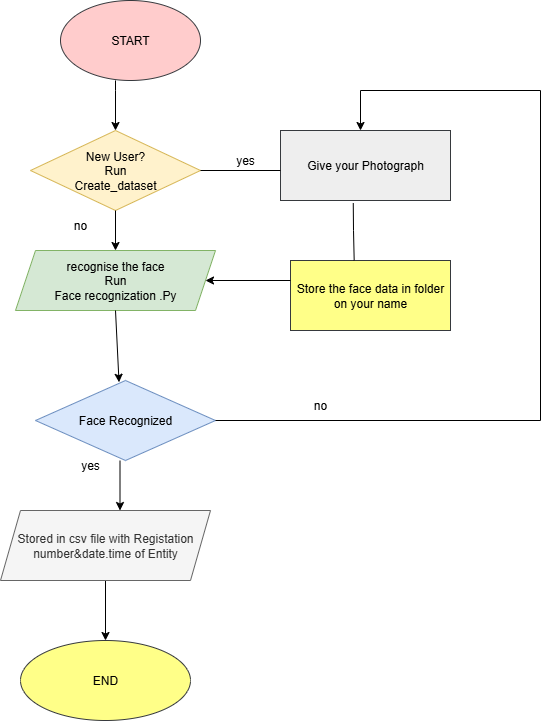

The diagram above was exported from draw.io. Its source (the exported page's mxGraphModel, read from the mxfile embedded in the PNG):
<mxGraphModel dx="1389" dy="749" grid="1" gridSize="10" guides="1" tooltips="1" connect="1" arrows="1" fold="1" page="1" pageScale="1" pageWidth="850" pageHeight="1100" math="0" shadow="0">
  <root>
    <mxCell id="0" />
    <mxCell id="1" parent="0" />
    <mxCell id="YYIyuBlXIiFDyhDgg9TE-12" value="" style="edgeStyle=orthogonalEdgeStyle;rounded=0;orthogonalLoop=1;jettySize=auto;html=1;" edge="1" parent="1" target="YYIyuBlXIiFDyhDgg9TE-2">
      <mxGeometry relative="1" as="geometry">
        <mxPoint x="365" y="109.94594591368889" as="sourcePoint" />
        <Array as="points">
          <mxPoint x="365" y="120" />
          <mxPoint x="365" y="120" />
        </Array>
      </mxGeometry>
    </mxCell>
    <mxCell id="YYIyuBlXIiFDyhDgg9TE-2" value="New User?&lt;div&gt;Run&lt;/div&gt;&lt;div&gt;Create_dataset&lt;/div&gt;" style="rhombus;whiteSpace=wrap;html=1;fillColor=#fff2cc;strokeColor=#d6b656;" vertex="1" parent="1">
      <mxGeometry x="280" y="160" width="170" height="80" as="geometry" />
    </mxCell>
    <mxCell id="YYIyuBlXIiFDyhDgg9TE-3" value="recognise the face&lt;div&gt;Run&lt;/div&gt;&lt;div&gt;Face recognization .Py&lt;/div&gt;" style="shape=parallelogram;perimeter=parallelogramPerimeter;whiteSpace=wrap;html=1;fixedSize=1;fillColor=#d5e8d4;strokeColor=#82b366;" vertex="1" parent="1">
      <mxGeometry x="265" y="280" width="200" height="60" as="geometry" />
    </mxCell>
    <mxCell id="YYIyuBlXIiFDyhDgg9TE-4" value="Face Recognized" style="rhombus;whiteSpace=wrap;html=1;fillColor=#dae8fc;strokeColor=#6c8ebf;" vertex="1" parent="1">
      <mxGeometry x="285" y="410" width="180" height="80" as="geometry" />
    </mxCell>
    <mxCell id="YYIyuBlXIiFDyhDgg9TE-19" value="" style="edgeStyle=orthogonalEdgeStyle;rounded=0;orthogonalLoop=1;jettySize=auto;html=1;" edge="1" parent="1" source="YYIyuBlXIiFDyhDgg9TE-5" target="YYIyuBlXIiFDyhDgg9TE-6">
      <mxGeometry relative="1" as="geometry" />
    </mxCell>
    <mxCell id="YYIyuBlXIiFDyhDgg9TE-5" value="Stored in csv file with Registation number&amp;amp;date.time of Entity" style="shape=parallelogram;perimeter=parallelogramPerimeter;whiteSpace=wrap;html=1;fixedSize=1;fillColor=#f5f5f5;fontColor=#333333;strokeColor=#666666;" vertex="1" parent="1">
      <mxGeometry x="250" y="540" width="210" height="70" as="geometry" />
    </mxCell>
    <mxCell id="YYIyuBlXIiFDyhDgg9TE-6" value="END" style="ellipse;whiteSpace=wrap;html=1;fillColor=#ffff88;strokeColor=#36393d;" vertex="1" parent="1">
      <mxGeometry x="270" y="670" width="170" height="80" as="geometry" />
    </mxCell>
    <mxCell id="YYIyuBlXIiFDyhDgg9TE-7" value="Give your Photograph" style="rounded=0;whiteSpace=wrap;html=1;fillColor=#eeeeee;strokeColor=#36393d;" vertex="1" parent="1">
      <mxGeometry x="530" y="160" width="170" height="70" as="geometry" />
    </mxCell>
    <mxCell id="YYIyuBlXIiFDyhDgg9TE-8" value="Store the face data in folder on your name" style="rounded=0;whiteSpace=wrap;html=1;fillColor=#ffff88;strokeColor=#36393d;" vertex="1" parent="1">
      <mxGeometry x="540" y="290" width="160" height="70" as="geometry" />
    </mxCell>
    <mxCell id="YYIyuBlXIiFDyhDgg9TE-15" value="" style="edgeStyle=none;orthogonalLoop=1;jettySize=auto;html=1;rounded=0;exitX=0.5;exitY=1;exitDx=0;exitDy=0;" edge="1" parent="1" source="YYIyuBlXIiFDyhDgg9TE-2">
      <mxGeometry width="100" relative="1" as="geometry">
        <mxPoint x="360" y="250" as="sourcePoint" />
        <mxPoint x="365" y="280" as="targetPoint" />
        <Array as="points" />
      </mxGeometry>
    </mxCell>
    <mxCell id="YYIyuBlXIiFDyhDgg9TE-16" value="" style="edgeStyle=none;orthogonalLoop=1;jettySize=auto;html=1;rounded=0;exitX=0.5;exitY=1;exitDx=0;exitDy=0;entryX=0.464;entryY=0.022;entryDx=0;entryDy=0;entryPerimeter=0;" edge="1" parent="1" source="YYIyuBlXIiFDyhDgg9TE-3" target="YYIyuBlXIiFDyhDgg9TE-4">
      <mxGeometry width="100" relative="1" as="geometry">
        <mxPoint x="320" y="350" as="sourcePoint" />
        <mxPoint x="370" y="390" as="targetPoint" />
        <Array as="points" />
      </mxGeometry>
    </mxCell>
    <mxCell id="YYIyuBlXIiFDyhDgg9TE-17" value="" style="edgeStyle=none;orthogonalLoop=1;jettySize=auto;html=1;rounded=0;exitX=0.5;exitY=1;exitDx=0;exitDy=0;" edge="1" parent="1">
      <mxGeometry width="100" relative="1" as="geometry">
        <mxPoint x="369.5" y="490" as="sourcePoint" />
        <mxPoint x="369.5" y="540" as="targetPoint" />
        <Array as="points" />
      </mxGeometry>
    </mxCell>
    <mxCell id="YYIyuBlXIiFDyhDgg9TE-20" value="" style="endArrow=none;html=1;rounded=0;" edge="1" parent="1">
      <mxGeometry width="50" height="50" relative="1" as="geometry">
        <mxPoint x="530" y="200" as="sourcePoint" />
        <mxPoint x="450" y="200" as="targetPoint" />
      </mxGeometry>
    </mxCell>
    <mxCell id="YYIyuBlXIiFDyhDgg9TE-21" value="" style="endArrow=classic;html=1;rounded=0;entryX=1;entryY=0.5;entryDx=0;entryDy=0;" edge="1" parent="1" target="YYIyuBlXIiFDyhDgg9TE-3">
      <mxGeometry width="50" height="50" relative="1" as="geometry">
        <mxPoint x="540" y="310" as="sourcePoint" />
        <mxPoint x="450" y="200" as="targetPoint" />
      </mxGeometry>
    </mxCell>
    <mxCell id="YYIyuBlXIiFDyhDgg9TE-29" value="" style="endArrow=none;html=1;rounded=0;entryX=0.428;entryY=1.037;entryDx=0;entryDy=0;entryPerimeter=0;exitX=0.398;exitY=-0.003;exitDx=0;exitDy=0;exitPerimeter=0;" edge="1" parent="1" source="YYIyuBlXIiFDyhDgg9TE-8" target="YYIyuBlXIiFDyhDgg9TE-7">
      <mxGeometry width="50" height="50" relative="1" as="geometry">
        <mxPoint x="610" y="280" as="sourcePoint" />
        <mxPoint x="610" y="240" as="targetPoint" />
        <Array as="points">
          <mxPoint x="603" y="260" />
        </Array>
      </mxGeometry>
    </mxCell>
    <mxCell id="YYIyuBlXIiFDyhDgg9TE-30" value="" style="endArrow=none;html=1;rounded=0;exitX=1;exitY=0.5;exitDx=0;exitDy=0;" edge="1" parent="1" source="YYIyuBlXIiFDyhDgg9TE-4">
      <mxGeometry width="50" height="50" relative="1" as="geometry">
        <mxPoint x="470" y="450" as="sourcePoint" />
        <mxPoint x="790" y="450" as="targetPoint" />
      </mxGeometry>
    </mxCell>
    <mxCell id="YYIyuBlXIiFDyhDgg9TE-31" value="" style="endArrow=none;html=1;rounded=0;" edge="1" parent="1">
      <mxGeometry width="50" height="50" relative="1" as="geometry">
        <mxPoint x="790" y="450" as="sourcePoint" />
        <mxPoint x="790" y="120" as="targetPoint" />
      </mxGeometry>
    </mxCell>
    <mxCell id="YYIyuBlXIiFDyhDgg9TE-32" value="" style="endArrow=none;html=1;rounded=0;" edge="1" parent="1">
      <mxGeometry width="50" height="50" relative="1" as="geometry">
        <mxPoint x="790" y="120" as="sourcePoint" />
        <mxPoint x="610" y="120" as="targetPoint" />
      </mxGeometry>
    </mxCell>
    <mxCell id="YYIyuBlXIiFDyhDgg9TE-36" value="" style="endArrow=classic;html=1;rounded=0;" edge="1" parent="1">
      <mxGeometry width="50" height="50" relative="1" as="geometry">
        <mxPoint x="610" y="120" as="sourcePoint" />
        <mxPoint x="610" y="160" as="targetPoint" />
      </mxGeometry>
    </mxCell>
    <mxCell id="YYIyuBlXIiFDyhDgg9TE-37" value="no" style="text;strokeColor=none;align=center;fillColor=none;html=1;verticalAlign=middle;whiteSpace=wrap;rounded=0;" vertex="1" parent="1">
      <mxGeometry x="300" y="240" width="60" height="30" as="geometry" />
    </mxCell>
    <mxCell id="YYIyuBlXIiFDyhDgg9TE-39" value="START" style="ellipse;whiteSpace=wrap;html=1;fillColor=#ffcccc;strokeColor=#36393d;" vertex="1" parent="1">
      <mxGeometry x="310" y="30" width="140" height="80" as="geometry" />
    </mxCell>
    <mxCell id="YYIyuBlXIiFDyhDgg9TE-40" value="no" style="text;strokeColor=none;align=center;fillColor=none;html=1;verticalAlign=middle;whiteSpace=wrap;rounded=0;" vertex="1" parent="1">
      <mxGeometry x="540" y="410" width="60" height="50" as="geometry" />
    </mxCell>
    <mxCell id="YYIyuBlXIiFDyhDgg9TE-41" value="yes" style="text;strokeColor=none;align=center;fillColor=none;html=1;verticalAlign=middle;whiteSpace=wrap;rounded=0;" vertex="1" parent="1">
      <mxGeometry x="465" y="180" width="60" height="20" as="geometry" />
    </mxCell>
    <mxCell id="YYIyuBlXIiFDyhDgg9TE-42" value="yes" style="text;strokeColor=none;align=center;fillColor=none;html=1;verticalAlign=middle;whiteSpace=wrap;rounded=0;" vertex="1" parent="1">
      <mxGeometry x="310" y="480" width="60" height="30" as="geometry" />
    </mxCell>
  </root>
</mxGraphModel>